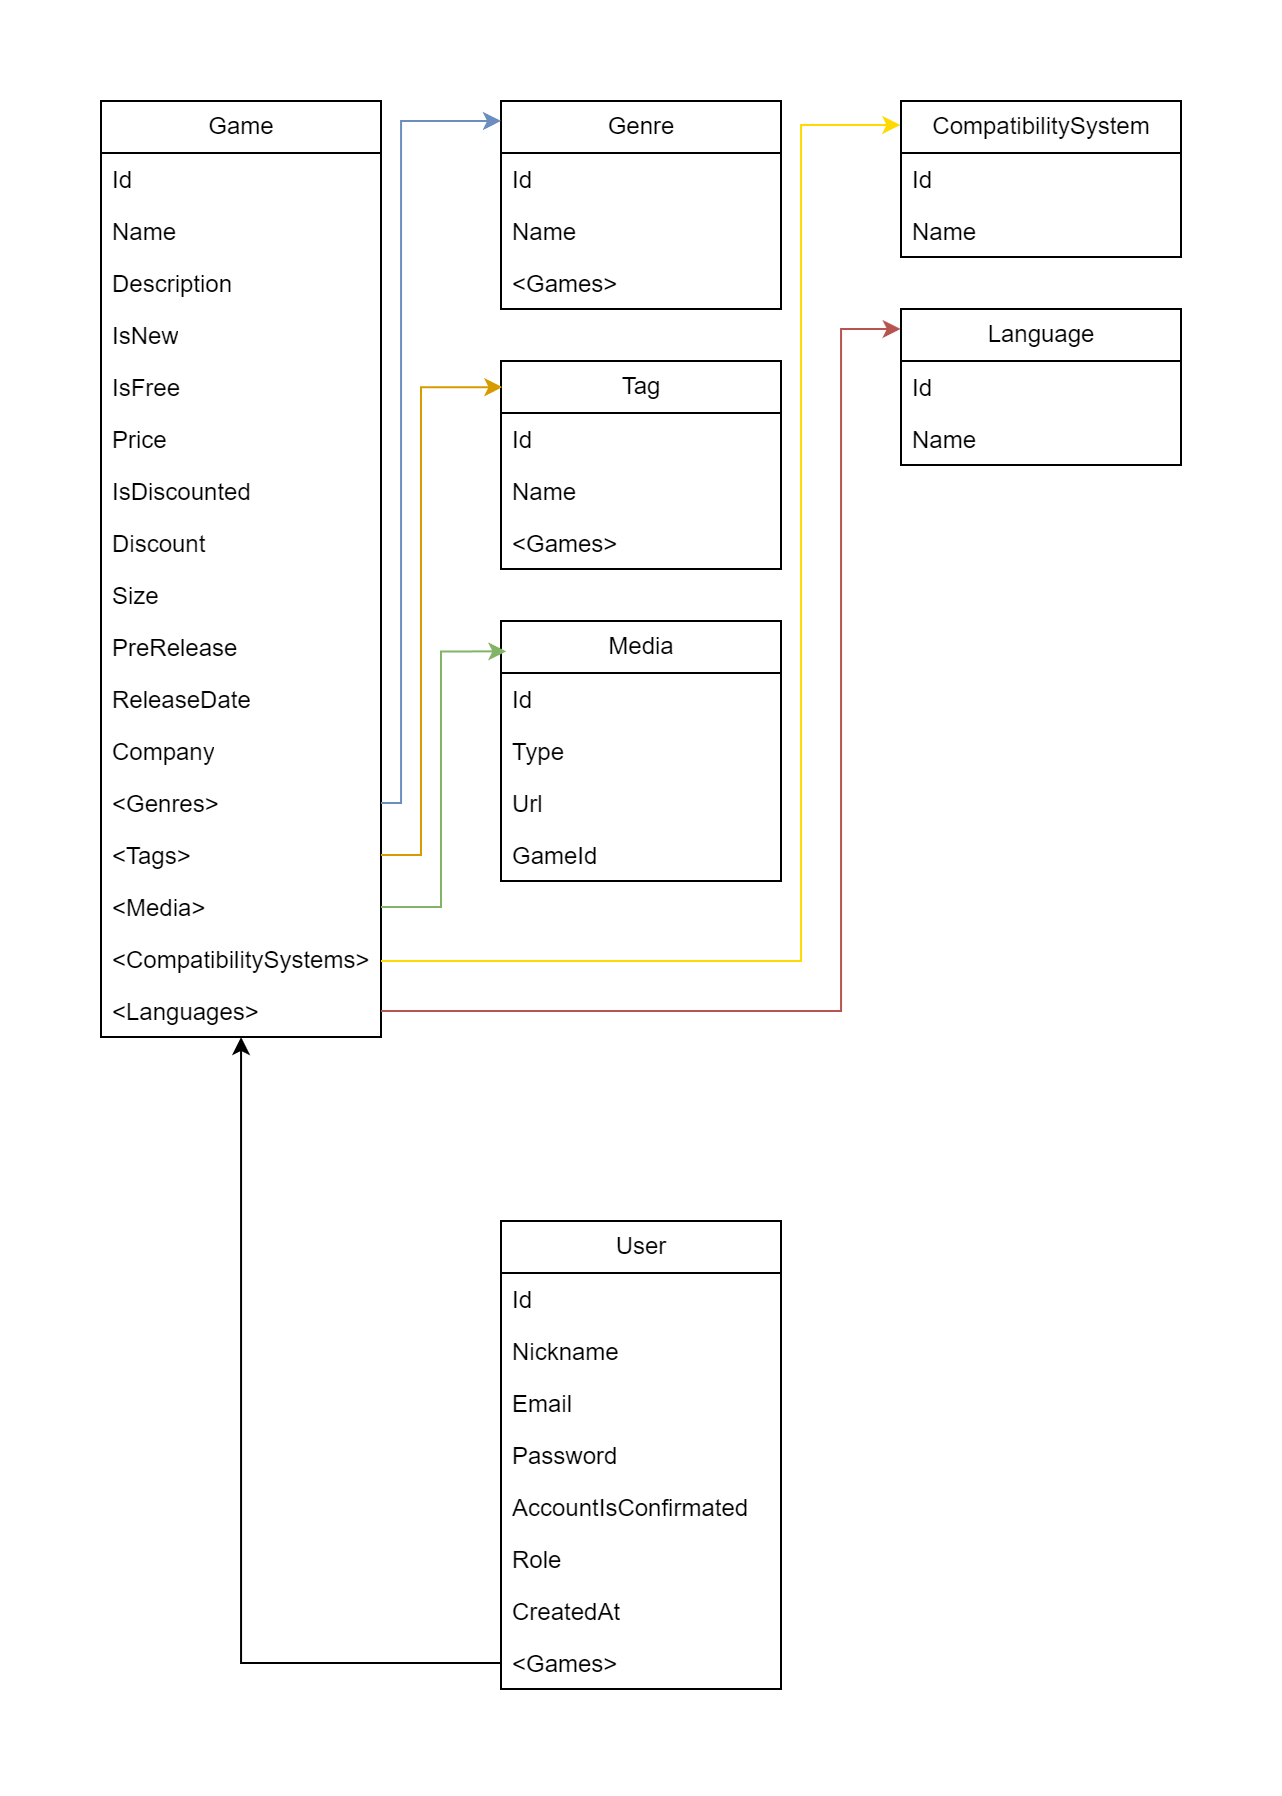

The diagram above was exported from draw.io. Its source (the exported page's mxGraphModel, read from the mxfile embedded in the PNG):
<mxGraphModel dx="819" dy="447" grid="1" gridSize="10" guides="1" tooltips="1" connect="1" arrows="1" fold="1" page="1" pageScale="1" pageWidth="827" pageHeight="1169" math="0" shadow="0">
  <root>
    <mxCell id="0" />
    <mxCell id="1" parent="0" />
    <mxCell id="357NiDz_UuiWZE4JrXww-1" value="Game" style="swimlane;fontStyle=0;childLayout=stackLayout;horizontal=1;startSize=26;fillColor=none;horizontalStack=0;resizeParent=1;resizeParentMax=0;resizeLast=0;collapsible=1;marginBottom=0;html=1;" parent="1" vertex="1">
      <mxGeometry x="40" y="40" width="140" height="468" as="geometry">
        <mxRectangle x="40" y="40" width="60" height="30" as="alternateBounds" />
      </mxGeometry>
    </mxCell>
    <mxCell id="357NiDz_UuiWZE4JrXww-2" value="Id" style="text;strokeColor=none;fillColor=none;align=left;verticalAlign=top;spacingLeft=4;spacingRight=4;overflow=hidden;rotatable=0;points=[[0,0.5],[1,0.5]];portConstraint=eastwest;whiteSpace=wrap;html=1;" parent="357NiDz_UuiWZE4JrXww-1" vertex="1">
      <mxGeometry y="26" width="140" height="26" as="geometry" />
    </mxCell>
    <mxCell id="357NiDz_UuiWZE4JrXww-3" value="Name" style="text;strokeColor=none;fillColor=none;align=left;verticalAlign=top;spacingLeft=4;spacingRight=4;overflow=hidden;rotatable=0;points=[[0,0.5],[1,0.5]];portConstraint=eastwest;whiteSpace=wrap;html=1;" parent="357NiDz_UuiWZE4JrXww-1" vertex="1">
      <mxGeometry y="52" width="140" height="26" as="geometry" />
    </mxCell>
    <mxCell id="357NiDz_UuiWZE4JrXww-4" value="Description" style="text;strokeColor=none;fillColor=none;align=left;verticalAlign=top;spacingLeft=4;spacingRight=4;overflow=hidden;rotatable=0;points=[[0,0.5],[1,0.5]];portConstraint=eastwest;whiteSpace=wrap;html=1;" parent="357NiDz_UuiWZE4JrXww-1" vertex="1">
      <mxGeometry y="78" width="140" height="26" as="geometry" />
    </mxCell>
    <mxCell id="357NiDz_UuiWZE4JrXww-13" value="IsNew" style="text;strokeColor=none;fillColor=none;align=left;verticalAlign=top;spacingLeft=4;spacingRight=4;overflow=hidden;rotatable=0;points=[[0,0.5],[1,0.5]];portConstraint=eastwest;whiteSpace=wrap;html=1;" parent="357NiDz_UuiWZE4JrXww-1" vertex="1">
      <mxGeometry y="104" width="140" height="26" as="geometry" />
    </mxCell>
    <mxCell id="357NiDz_UuiWZE4JrXww-14" value="IsFree" style="text;strokeColor=none;fillColor=none;align=left;verticalAlign=top;spacingLeft=4;spacingRight=4;overflow=hidden;rotatable=0;points=[[0,0.5],[1,0.5]];portConstraint=eastwest;whiteSpace=wrap;html=1;" parent="357NiDz_UuiWZE4JrXww-1" vertex="1">
      <mxGeometry y="130" width="140" height="26" as="geometry" />
    </mxCell>
    <mxCell id="357NiDz_UuiWZE4JrXww-15" value="Price" style="text;strokeColor=none;fillColor=none;align=left;verticalAlign=top;spacingLeft=4;spacingRight=4;overflow=hidden;rotatable=0;points=[[0,0.5],[1,0.5]];portConstraint=eastwest;whiteSpace=wrap;html=1;" parent="357NiDz_UuiWZE4JrXww-1" vertex="1">
      <mxGeometry y="156" width="140" height="26" as="geometry" />
    </mxCell>
    <mxCell id="357NiDz_UuiWZE4JrXww-16" value="IsDiscounted" style="text;strokeColor=none;fillColor=none;align=left;verticalAlign=top;spacingLeft=4;spacingRight=4;overflow=hidden;rotatable=0;points=[[0,0.5],[1,0.5]];portConstraint=eastwest;whiteSpace=wrap;html=1;" parent="357NiDz_UuiWZE4JrXww-1" vertex="1">
      <mxGeometry y="182" width="140" height="26" as="geometry" />
    </mxCell>
    <mxCell id="357NiDz_UuiWZE4JrXww-17" value="Discount" style="text;strokeColor=none;fillColor=none;align=left;verticalAlign=top;spacingLeft=4;spacingRight=4;overflow=hidden;rotatable=0;points=[[0,0.5],[1,0.5]];portConstraint=eastwest;whiteSpace=wrap;html=1;" parent="357NiDz_UuiWZE4JrXww-1" vertex="1">
      <mxGeometry y="208" width="140" height="26" as="geometry" />
    </mxCell>
    <mxCell id="357NiDz_UuiWZE4JrXww-18" value="Size" style="text;strokeColor=none;fillColor=none;align=left;verticalAlign=top;spacingLeft=4;spacingRight=4;overflow=hidden;rotatable=0;points=[[0,0.5],[1,0.5]];portConstraint=eastwest;whiteSpace=wrap;html=1;" parent="357NiDz_UuiWZE4JrXww-1" vertex="1">
      <mxGeometry y="234" width="140" height="26" as="geometry" />
    </mxCell>
    <mxCell id="357NiDz_UuiWZE4JrXww-19" value="PreRelease" style="text;strokeColor=none;fillColor=none;align=left;verticalAlign=top;spacingLeft=4;spacingRight=4;overflow=hidden;rotatable=0;points=[[0,0.5],[1,0.5]];portConstraint=eastwest;whiteSpace=wrap;html=1;" parent="357NiDz_UuiWZE4JrXww-1" vertex="1">
      <mxGeometry y="260" width="140" height="26" as="geometry" />
    </mxCell>
    <mxCell id="357NiDz_UuiWZE4JrXww-20" value="ReleaseDate" style="text;strokeColor=none;fillColor=none;align=left;verticalAlign=top;spacingLeft=4;spacingRight=4;overflow=hidden;rotatable=0;points=[[0,0.5],[1,0.5]];portConstraint=eastwest;whiteSpace=wrap;html=1;" parent="357NiDz_UuiWZE4JrXww-1" vertex="1">
      <mxGeometry y="286" width="140" height="26" as="geometry" />
    </mxCell>
    <mxCell id="357NiDz_UuiWZE4JrXww-21" value="Company" style="text;strokeColor=none;fillColor=none;align=left;verticalAlign=top;spacingLeft=4;spacingRight=4;overflow=hidden;rotatable=0;points=[[0,0.5],[1,0.5]];portConstraint=eastwest;whiteSpace=wrap;html=1;" parent="357NiDz_UuiWZE4JrXww-1" vertex="1">
      <mxGeometry y="312" width="140" height="26" as="geometry" />
    </mxCell>
    <mxCell id="357NiDz_UuiWZE4JrXww-22" value="&amp;lt;Genres&amp;gt;" style="text;strokeColor=none;fillColor=none;align=left;verticalAlign=top;spacingLeft=4;spacingRight=4;overflow=hidden;rotatable=0;points=[[0,0.5],[1,0.5]];portConstraint=eastwest;whiteSpace=wrap;html=1;" parent="357NiDz_UuiWZE4JrXww-1" vertex="1">
      <mxGeometry y="338" width="140" height="26" as="geometry" />
    </mxCell>
    <mxCell id="0NQZn5Hxy0gtMFfMFf0r-1" value="&amp;lt;Tags&amp;gt;" style="text;strokeColor=none;fillColor=none;align=left;verticalAlign=top;spacingLeft=4;spacingRight=4;overflow=hidden;rotatable=0;points=[[0,0.5],[1,0.5]];portConstraint=eastwest;whiteSpace=wrap;html=1;" vertex="1" parent="357NiDz_UuiWZE4JrXww-1">
      <mxGeometry y="364" width="140" height="26" as="geometry" />
    </mxCell>
    <mxCell id="357NiDz_UuiWZE4JrXww-23" value="&amp;lt;Media&amp;gt;" style="text;strokeColor=none;fillColor=none;align=left;verticalAlign=top;spacingLeft=4;spacingRight=4;overflow=hidden;rotatable=0;points=[[0,0.5],[1,0.5]];portConstraint=eastwest;whiteSpace=wrap;html=1;" parent="357NiDz_UuiWZE4JrXww-1" vertex="1">
      <mxGeometry y="390" width="140" height="26" as="geometry" />
    </mxCell>
    <mxCell id="357NiDz_UuiWZE4JrXww-24" value="&amp;lt;CompatibilitySystems&amp;gt;" style="text;strokeColor=none;fillColor=none;align=left;verticalAlign=top;spacingLeft=4;spacingRight=4;overflow=hidden;rotatable=0;points=[[0,0.5],[1,0.5]];portConstraint=eastwest;whiteSpace=wrap;html=1;" parent="357NiDz_UuiWZE4JrXww-1" vertex="1">
      <mxGeometry y="416" width="140" height="26" as="geometry" />
    </mxCell>
    <mxCell id="357NiDz_UuiWZE4JrXww-25" value="&amp;lt;Languages&amp;gt;" style="text;strokeColor=none;fillColor=none;align=left;verticalAlign=top;spacingLeft=4;spacingRight=4;overflow=hidden;rotatable=0;points=[[0,0.5],[1,0.5]];portConstraint=eastwest;whiteSpace=wrap;html=1;" parent="357NiDz_UuiWZE4JrXww-1" vertex="1">
      <mxGeometry y="442" width="140" height="26" as="geometry" />
    </mxCell>
    <mxCell id="357NiDz_UuiWZE4JrXww-29" value="Genre" style="swimlane;fontStyle=0;childLayout=stackLayout;horizontal=1;startSize=26;fillColor=none;horizontalStack=0;resizeParent=1;resizeParentMax=0;resizeLast=0;collapsible=1;marginBottom=0;html=1;" parent="1" vertex="1">
      <mxGeometry x="240" y="40" width="140" height="104" as="geometry">
        <mxRectangle x="240" y="40" width="80" height="30" as="alternateBounds" />
      </mxGeometry>
    </mxCell>
    <mxCell id="357NiDz_UuiWZE4JrXww-30" value="Id" style="text;strokeColor=none;fillColor=none;align=left;verticalAlign=top;spacingLeft=4;spacingRight=4;overflow=hidden;rotatable=0;points=[[0,0.5],[1,0.5]];portConstraint=eastwest;whiteSpace=wrap;html=1;" parent="357NiDz_UuiWZE4JrXww-29" vertex="1">
      <mxGeometry y="26" width="140" height="26" as="geometry" />
    </mxCell>
    <mxCell id="357NiDz_UuiWZE4JrXww-31" value="Name" style="text;strokeColor=none;fillColor=none;align=left;verticalAlign=top;spacingLeft=4;spacingRight=4;overflow=hidden;rotatable=0;points=[[0,0.5],[1,0.5]];portConstraint=eastwest;whiteSpace=wrap;html=1;" parent="357NiDz_UuiWZE4JrXww-29" vertex="1">
      <mxGeometry y="52" width="140" height="26" as="geometry" />
    </mxCell>
    <mxCell id="357NiDz_UuiWZE4JrXww-32" value="&amp;lt;Games&amp;gt;" style="text;strokeColor=none;fillColor=none;align=left;verticalAlign=top;spacingLeft=4;spacingRight=4;overflow=hidden;rotatable=0;points=[[0,0.5],[1,0.5]];portConstraint=eastwest;whiteSpace=wrap;html=1;" parent="357NiDz_UuiWZE4JrXww-29" vertex="1">
      <mxGeometry y="78" width="140" height="26" as="geometry" />
    </mxCell>
    <mxCell id="357NiDz_UuiWZE4JrXww-33" value="Tag" style="swimlane;fontStyle=0;childLayout=stackLayout;horizontal=1;startSize=26;fillColor=none;horizontalStack=0;resizeParent=1;resizeParentMax=0;resizeLast=0;collapsible=1;marginBottom=0;html=1;" parent="1" vertex="1">
      <mxGeometry x="240" y="170" width="140" height="104" as="geometry">
        <mxRectangle x="210" y="170" width="70" height="30" as="alternateBounds" />
      </mxGeometry>
    </mxCell>
    <mxCell id="357NiDz_UuiWZE4JrXww-34" value="Id" style="text;strokeColor=none;fillColor=none;align=left;verticalAlign=top;spacingLeft=4;spacingRight=4;overflow=hidden;rotatable=0;points=[[0,0.5],[1,0.5]];portConstraint=eastwest;whiteSpace=wrap;html=1;" parent="357NiDz_UuiWZE4JrXww-33" vertex="1">
      <mxGeometry y="26" width="140" height="26" as="geometry" />
    </mxCell>
    <mxCell id="357NiDz_UuiWZE4JrXww-35" value="Name" style="text;strokeColor=none;fillColor=none;align=left;verticalAlign=top;spacingLeft=4;spacingRight=4;overflow=hidden;rotatable=0;points=[[0,0.5],[1,0.5]];portConstraint=eastwest;whiteSpace=wrap;html=1;" parent="357NiDz_UuiWZE4JrXww-33" vertex="1">
      <mxGeometry y="52" width="140" height="26" as="geometry" />
    </mxCell>
    <mxCell id="357NiDz_UuiWZE4JrXww-36" value="&amp;lt;Games&amp;gt;" style="text;strokeColor=none;fillColor=none;align=left;verticalAlign=top;spacingLeft=4;spacingRight=4;overflow=hidden;rotatable=0;points=[[0,0.5],[1,0.5]];portConstraint=eastwest;whiteSpace=wrap;html=1;" parent="357NiDz_UuiWZE4JrXww-33" vertex="1">
      <mxGeometry y="78" width="140" height="26" as="geometry" />
    </mxCell>
    <mxCell id="357NiDz_UuiWZE4JrXww-48" value="CompatibilitySystem" style="swimlane;fontStyle=0;childLayout=stackLayout;horizontal=1;startSize=26;fillColor=none;horizontalStack=0;resizeParent=1;resizeParentMax=0;resizeLast=0;collapsible=1;marginBottom=0;html=1;" parent="1" vertex="1">
      <mxGeometry x="440" y="40" width="140" height="78" as="geometry">
        <mxRectangle x="210" y="40" width="80" height="30" as="alternateBounds" />
      </mxGeometry>
    </mxCell>
    <mxCell id="357NiDz_UuiWZE4JrXww-49" value="Id" style="text;strokeColor=none;fillColor=none;align=left;verticalAlign=top;spacingLeft=4;spacingRight=4;overflow=hidden;rotatable=0;points=[[0,0.5],[1,0.5]];portConstraint=eastwest;whiteSpace=wrap;html=1;" parent="357NiDz_UuiWZE4JrXww-48" vertex="1">
      <mxGeometry y="26" width="140" height="26" as="geometry" />
    </mxCell>
    <mxCell id="357NiDz_UuiWZE4JrXww-50" value="Name" style="text;strokeColor=none;fillColor=none;align=left;verticalAlign=top;spacingLeft=4;spacingRight=4;overflow=hidden;rotatable=0;points=[[0,0.5],[1,0.5]];portConstraint=eastwest;whiteSpace=wrap;html=1;" parent="357NiDz_UuiWZE4JrXww-48" vertex="1">
      <mxGeometry y="52" width="140" height="26" as="geometry" />
    </mxCell>
    <mxCell id="357NiDz_UuiWZE4JrXww-54" value="" style="edgeStyle=orthogonalEdgeStyle;rounded=0;orthogonalLoop=1;jettySize=auto;html=1;entryX=0;entryY=0.096;entryDx=0;entryDy=0;entryPerimeter=0;fillColor=#dae8fc;strokeColor=#6c8ebf;" parent="1" source="357NiDz_UuiWZE4JrXww-22" target="357NiDz_UuiWZE4JrXww-29" edge="1">
      <mxGeometry relative="1" as="geometry">
        <Array as="points">
          <mxPoint x="190" y="391" />
          <mxPoint x="190" y="50" />
        </Array>
      </mxGeometry>
    </mxCell>
    <mxCell id="357NiDz_UuiWZE4JrXww-55" value="" style="edgeStyle=orthogonalEdgeStyle;rounded=0;orthogonalLoop=1;jettySize=auto;html=1;entryX=0.005;entryY=0.126;entryDx=0;entryDy=0;entryPerimeter=0;fillColor=#ffe6cc;strokeColor=#d79b00;" parent="1" source="0NQZn5Hxy0gtMFfMFf0r-1" target="357NiDz_UuiWZE4JrXww-33" edge="1">
      <mxGeometry relative="1" as="geometry">
        <Array as="points">
          <mxPoint x="200" y="417" />
          <mxPoint x="200" y="183" />
        </Array>
      </mxGeometry>
    </mxCell>
    <mxCell id="357NiDz_UuiWZE4JrXww-58" value="" style="edgeStyle=orthogonalEdgeStyle;rounded=0;orthogonalLoop=1;jettySize=auto;html=1;entryX=-0.002;entryY=0.154;entryDx=0;entryDy=0;entryPerimeter=0;fillColor=#e3c800;strokeColor=#FFD900;" parent="1" source="357NiDz_UuiWZE4JrXww-24" target="357NiDz_UuiWZE4JrXww-48" edge="1">
      <mxGeometry relative="1" as="geometry">
        <Array as="points">
          <mxPoint x="390" y="470" />
          <mxPoint x="390" y="52" />
        </Array>
      </mxGeometry>
    </mxCell>
    <mxCell id="0NQZn5Hxy0gtMFfMFf0r-11" value="" style="edgeStyle=orthogonalEdgeStyle;rounded=0;orthogonalLoop=1;jettySize=auto;html=1;entryX=-0.001;entryY=0.128;entryDx=0;entryDy=0;entryPerimeter=0;exitX=1;exitY=0.5;exitDx=0;exitDy=0;fillColor=#f8cecc;strokeColor=#b85450;" edge="1" parent="1" source="357NiDz_UuiWZE4JrXww-25" target="357NiDz_UuiWZE4JrXww-59">
      <mxGeometry relative="1" as="geometry">
        <Array as="points">
          <mxPoint x="410" y="495" />
          <mxPoint x="410" y="154" />
        </Array>
      </mxGeometry>
    </mxCell>
    <mxCell id="357NiDz_UuiWZE4JrXww-59" value="Language" style="swimlane;fontStyle=0;childLayout=stackLayout;horizontal=1;startSize=26;fillColor=none;horizontalStack=0;resizeParent=1;resizeParentMax=0;resizeLast=0;collapsible=1;marginBottom=0;html=1;" parent="1" vertex="1">
      <mxGeometry x="440" y="144" width="140" height="78" as="geometry">
        <mxRectangle x="210" y="40" width="80" height="30" as="alternateBounds" />
      </mxGeometry>
    </mxCell>
    <mxCell id="357NiDz_UuiWZE4JrXww-60" value="Id" style="text;strokeColor=none;fillColor=none;align=left;verticalAlign=top;spacingLeft=4;spacingRight=4;overflow=hidden;rotatable=0;points=[[0,0.5],[1,0.5]];portConstraint=eastwest;whiteSpace=wrap;html=1;" parent="357NiDz_UuiWZE4JrXww-59" vertex="1">
      <mxGeometry y="26" width="140" height="26" as="geometry" />
    </mxCell>
    <mxCell id="357NiDz_UuiWZE4JrXww-61" value="Name" style="text;strokeColor=none;fillColor=none;align=left;verticalAlign=top;spacingLeft=4;spacingRight=4;overflow=hidden;rotatable=0;points=[[0,0.5],[1,0.5]];portConstraint=eastwest;whiteSpace=wrap;html=1;" parent="357NiDz_UuiWZE4JrXww-59" vertex="1">
      <mxGeometry y="52" width="140" height="26" as="geometry" />
    </mxCell>
    <mxCell id="0NQZn5Hxy0gtMFfMFf0r-14" value="" style="edgeStyle=orthogonalEdgeStyle;rounded=0;orthogonalLoop=1;jettySize=auto;html=1;" edge="1" parent="1" source="357NiDz_UuiWZE4JrXww-73" target="357NiDz_UuiWZE4JrXww-1">
      <mxGeometry relative="1" as="geometry">
        <mxPoint x="80.03030303030312" y="590" as="targetPoint" />
      </mxGeometry>
    </mxCell>
    <mxCell id="357NiDz_UuiWZE4JrXww-65" value="User" style="swimlane;fontStyle=0;childLayout=stackLayout;horizontal=1;startSize=26;fillColor=none;horizontalStack=0;resizeParent=1;resizeParentMax=0;resizeLast=0;collapsible=1;marginBottom=0;html=1;" parent="1" vertex="1">
      <mxGeometry x="240" y="600" width="140" height="234" as="geometry" />
    </mxCell>
    <mxCell id="357NiDz_UuiWZE4JrXww-66" value="Id" style="text;strokeColor=none;fillColor=none;align=left;verticalAlign=top;spacingLeft=4;spacingRight=4;overflow=hidden;rotatable=0;points=[[0,0.5],[1,0.5]];portConstraint=eastwest;whiteSpace=wrap;html=1;" parent="357NiDz_UuiWZE4JrXww-65" vertex="1">
      <mxGeometry y="26" width="140" height="26" as="geometry" />
    </mxCell>
    <mxCell id="357NiDz_UuiWZE4JrXww-67" value="Nickname" style="text;strokeColor=none;fillColor=none;align=left;verticalAlign=top;spacingLeft=4;spacingRight=4;overflow=hidden;rotatable=0;points=[[0,0.5],[1,0.5]];portConstraint=eastwest;whiteSpace=wrap;html=1;" parent="357NiDz_UuiWZE4JrXww-65" vertex="1">
      <mxGeometry y="52" width="140" height="26" as="geometry" />
    </mxCell>
    <mxCell id="357NiDz_UuiWZE4JrXww-68" value="Email" style="text;strokeColor=none;fillColor=none;align=left;verticalAlign=top;spacingLeft=4;spacingRight=4;overflow=hidden;rotatable=0;points=[[0,0.5],[1,0.5]];portConstraint=eastwest;whiteSpace=wrap;html=1;" parent="357NiDz_UuiWZE4JrXww-65" vertex="1">
      <mxGeometry y="78" width="140" height="26" as="geometry" />
    </mxCell>
    <mxCell id="357NiDz_UuiWZE4JrXww-69" value="Password" style="text;strokeColor=none;fillColor=none;align=left;verticalAlign=top;spacingLeft=4;spacingRight=4;overflow=hidden;rotatable=0;points=[[0,0.5],[1,0.5]];portConstraint=eastwest;whiteSpace=wrap;html=1;" parent="357NiDz_UuiWZE4JrXww-65" vertex="1">
      <mxGeometry y="104" width="140" height="26" as="geometry" />
    </mxCell>
    <mxCell id="357NiDz_UuiWZE4JrXww-70" value="AccountIsConfirmated" style="text;strokeColor=none;fillColor=none;align=left;verticalAlign=top;spacingLeft=4;spacingRight=4;overflow=hidden;rotatable=0;points=[[0,0.5],[1,0.5]];portConstraint=eastwest;whiteSpace=wrap;html=1;" parent="357NiDz_UuiWZE4JrXww-65" vertex="1">
      <mxGeometry y="130" width="140" height="26" as="geometry" />
    </mxCell>
    <mxCell id="357NiDz_UuiWZE4JrXww-72" value="Role" style="text;strokeColor=none;fillColor=none;align=left;verticalAlign=top;spacingLeft=4;spacingRight=4;overflow=hidden;rotatable=0;points=[[0,0.5],[1,0.5]];portConstraint=eastwest;whiteSpace=wrap;html=1;" parent="357NiDz_UuiWZE4JrXww-65" vertex="1">
      <mxGeometry y="156" width="140" height="26" as="geometry" />
    </mxCell>
    <mxCell id="357NiDz_UuiWZE4JrXww-71" value="CreatedAt" style="text;strokeColor=none;fillColor=none;align=left;verticalAlign=top;spacingLeft=4;spacingRight=4;overflow=hidden;rotatable=0;points=[[0,0.5],[1,0.5]];portConstraint=eastwest;whiteSpace=wrap;html=1;" parent="357NiDz_UuiWZE4JrXww-65" vertex="1">
      <mxGeometry y="182" width="140" height="26" as="geometry" />
    </mxCell>
    <mxCell id="357NiDz_UuiWZE4JrXww-73" value="&amp;lt;Games&amp;gt;" style="text;strokeColor=none;fillColor=none;align=left;verticalAlign=top;spacingLeft=4;spacingRight=4;overflow=hidden;rotatable=0;points=[[0,0.5],[1,0.5]];portConstraint=eastwest;whiteSpace=wrap;html=1;" parent="357NiDz_UuiWZE4JrXww-65" vertex="1">
      <mxGeometry y="208" width="140" height="26" as="geometry" />
    </mxCell>
    <mxCell id="0NQZn5Hxy0gtMFfMFf0r-2" value="Media" style="swimlane;fontStyle=0;childLayout=stackLayout;horizontal=1;startSize=26;fillColor=none;horizontalStack=0;resizeParent=1;resizeParentMax=0;resizeLast=0;collapsible=1;marginBottom=0;html=1;" vertex="1" parent="1">
      <mxGeometry x="240" y="300" width="140" height="130" as="geometry">
        <mxRectangle x="210" y="170" width="70" height="30" as="alternateBounds" />
      </mxGeometry>
    </mxCell>
    <mxCell id="0NQZn5Hxy0gtMFfMFf0r-3" value="Id" style="text;strokeColor=none;fillColor=none;align=left;verticalAlign=top;spacingLeft=4;spacingRight=4;overflow=hidden;rotatable=0;points=[[0,0.5],[1,0.5]];portConstraint=eastwest;whiteSpace=wrap;html=1;" vertex="1" parent="0NQZn5Hxy0gtMFfMFf0r-2">
      <mxGeometry y="26" width="140" height="26" as="geometry" />
    </mxCell>
    <mxCell id="0NQZn5Hxy0gtMFfMFf0r-4" value="Type" style="text;strokeColor=none;fillColor=none;align=left;verticalAlign=top;spacingLeft=4;spacingRight=4;overflow=hidden;rotatable=0;points=[[0,0.5],[1,0.5]];portConstraint=eastwest;whiteSpace=wrap;html=1;" vertex="1" parent="0NQZn5Hxy0gtMFfMFf0r-2">
      <mxGeometry y="52" width="140" height="26" as="geometry" />
    </mxCell>
    <mxCell id="0NQZn5Hxy0gtMFfMFf0r-5" value="Url" style="text;strokeColor=none;fillColor=none;align=left;verticalAlign=top;spacingLeft=4;spacingRight=4;overflow=hidden;rotatable=0;points=[[0,0.5],[1,0.5]];portConstraint=eastwest;whiteSpace=wrap;html=1;" vertex="1" parent="0NQZn5Hxy0gtMFfMFf0r-2">
      <mxGeometry y="78" width="140" height="26" as="geometry" />
    </mxCell>
    <mxCell id="0NQZn5Hxy0gtMFfMFf0r-7" value="GameId" style="text;strokeColor=none;fillColor=none;align=left;verticalAlign=top;spacingLeft=4;spacingRight=4;overflow=hidden;rotatable=0;points=[[0,0.5],[1,0.5]];portConstraint=eastwest;whiteSpace=wrap;html=1;" vertex="1" parent="0NQZn5Hxy0gtMFfMFf0r-2">
      <mxGeometry y="104" width="140" height="26" as="geometry" />
    </mxCell>
    <mxCell id="0NQZn5Hxy0gtMFfMFf0r-9" value="" style="edgeStyle=orthogonalEdgeStyle;rounded=0;orthogonalLoop=1;jettySize=auto;html=1;entryX=0.019;entryY=0.117;entryDx=0;entryDy=0;entryPerimeter=0;fillColor=#d5e8d4;strokeColor=#82b366;" edge="1" parent="1" source="357NiDz_UuiWZE4JrXww-23" target="0NQZn5Hxy0gtMFfMFf0r-2">
      <mxGeometry relative="1" as="geometry" />
    </mxCell>
  </root>
</mxGraphModel>